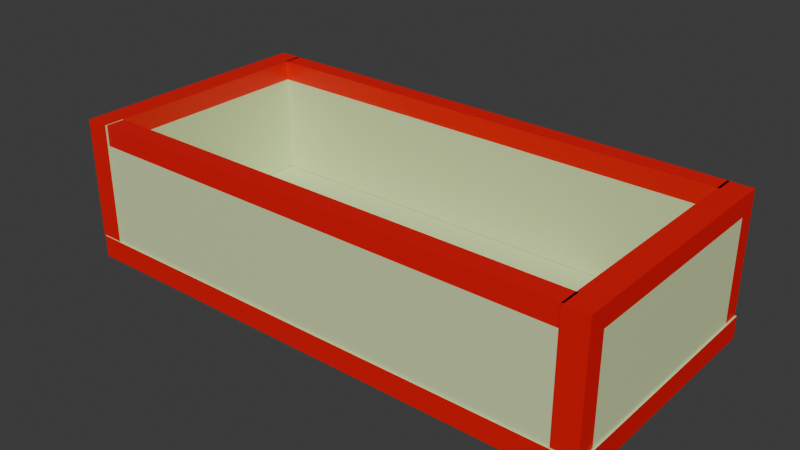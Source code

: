 # Source: Contenedor_Liza.blend  (saved by Blender 4.1.24; exported with 4.5.12 LTS)
import bpy
from mathutils import Matrix  # noqa: F401  (used for matrix-valued properties, if any)

bpy.ops.wm.read_factory_settings(use_empty=True)
scene = bpy.context.scene
scene.name = 'Scene'

# ---- collections
col_collection = bpy.data.collections.new('Collection'); scene.collection.children.link(col_collection)
col_1 = bpy.data.collections.new('1'); scene.collection.children.link(col_1)
col_pieza = bpy.data.collections.new('PIEZA'); scene.collection.children.link(col_pieza)

# ---- materials (node trees are filled in below, after node groups)
mat_base = bpy.data.materials.new('Base')
mat_base.use_transparent_shadow = False
mat_material_002 = bpy.data.materials.new('Material.002')
mat_material_002.use_transparent_shadow = False
mat_material_006 = bpy.data.materials.new('Material.006')
mat_material_006.use_transparent_shadow = False

# ---- material node trees
mat_base.use_nodes = True; mat_base.node_tree.nodes.clear()
_N = mat_base.node_tree.nodes; _L = mat_base.node_tree.links
n0 = _N.new('ShaderNodeBsdfPrincipled'); n0.name = 'Principled BSDF'; n0.location = (10, 300)
n0.inputs[0].default_value = (0.685, 0.8007, 0.4239, 1.0)
n1 = _N.new('ShaderNodeOutputMaterial'); n1.name = 'Material Output'; n1.location = (300, 300)
_L.new(n0.outputs[0], n1.inputs[0])
n1.is_active_output = True
mat_material_002.use_nodes = True; mat_material_002.node_tree.nodes.clear()
_N = mat_material_002.node_tree.nodes; _L = mat_material_002.node_tree.links
n0 = _N.new('ShaderNodeBsdfPrincipled'); n0.name = 'Principled BSDF'; n0.location = (10, 300)
n0.inputs[0].default_value = (0.8002, 0.0, 0.001151, 1.0)
n1 = _N.new('ShaderNodeOutputMaterial'); n1.name = 'Material Output'; n1.location = (300, 300)
_L.new(n0.outputs[0], n1.inputs[0])
n1.is_active_output = True
mat_material_006.use_nodes = True; mat_material_006.node_tree.nodes.clear()
_N = mat_material_006.node_tree.nodes; _L = mat_material_006.node_tree.links
n0 = _N.new('ShaderNodeBsdfPrincipled'); n0.name = 'Principled BSDF'; n0.location = (10, 300)
n0.inputs[0].default_value = (0.8004, 0.0, 0.003055, 1.0)
n1 = _N.new('ShaderNodeOutputMaterial'); n1.name = 'Material Output'; n1.location = (300, 300)
_L.new(n0.outputs[0], n1.inputs[0])
n1.is_active_output = True

# ---- world
world_world = bpy.data.worlds.new('World'); scene.world = world_world
world_world.use_nodes = True; world_world.node_tree.nodes.clear()
_N = world_world.node_tree.nodes; _L = world_world.node_tree.links
n0 = _N.new('ShaderNodeOutputWorld'); n0.name = 'World Output'; n0.location = (300, 300)
n1 = _N.new('ShaderNodeBackground'); n1.name = 'Background'; n1.location = (10, 300)
n1.inputs[0].default_value = (0.05088, 0.05088, 0.05088, 1.0)
_L.new(n1.outputs[0], n0.inputs[0])
n0.is_active_output = True
world_world.color = (0.05088, 0.05088, 0.05088)
world_world.use_sun_shadow = False
world_world.sun_shadow_jitter_overblur = 0.0

# ---- meshes
me_cube = bpy.data.meshes.new('Cube')
me_cube.from_pydata([(-1.0, -1.0, -1.0), (-1.0, -1.0, 1.0), (-1.0, 1.0, -1.0), (-1.0, 1.0, 1.0), (1.0, -1.0, -1.0), (1.0, -1.0, 1.0), (1.0, 1.0, -1.0), (1.0, 1.0, 1.0)], [], [(0, 1, 3, 2), (2, 3, 7, 6), (6, 7, 5, 4), (4, 5, 1, 0), (2, 6, 4, 0), (7, 3, 1, 5)])
me_cube.polygons.foreach_set('material_index', [1, 1, 1, 1, 0, 0])
_uv = me_cube.uv_layers.new(name='UVMap')
_uv.uv.foreach_set('vector', [0.375, 0.0, 0.625, 0.0, 0.625, 0.25, 0.375, 0.25, 0.375, 0.25, 0.625, 0.25, 0.625, 0.5, 0.375, 0.5, 0.375, 0.5, 0.625, 0.5, 0.625, 0.75, 0.375, 0.75, 0.375, 0.75, 0.625, 0.75, 0.625, 1.0, 0.375, 1.0, 0.125, 0.5, 0.375, 0.5, 0.375, 0.75, 0.125, 0.75, 0.625, 0.5, 0.875, 0.5, 0.875, 0.75, 0.625, 0.75])
me_cube.materials.append(mat_base)
me_cube.materials.append(mat_material_002)
me_cube.update()
me_cube_001 = bpy.data.meshes.new('Cube.001')
me_cube_001.from_pydata([(-1.0, -1.0, -1.0), (-1.0, -1.0, 1.0), (-1.0, 1.0, -1.0), (-1.0, 1.0, 1.0), (1.0, -1.0, -1.0), (1.0, -1.0, 1.0), (1.0, 1.0, -1.0), (1.0, 1.0, 1.0), (-1.0, -0.8596, -1.0), (-1.0, -0.8596, 1.0), (1.0, -0.8596, -1.0), (1.0, -0.8596, 1.0), (-1.0, 0.8509, 1.0), (1.0, 0.8509, -1.0), (-1.0, 0.8509, -1.0), (1.0, 0.8509, 1.0), (-1.0, -0.7225, -1.0), (1.0, -0.7225, 1.0), (-1.0, -0.7225, 1.0), (1.0, -0.7225, -1.0), (-1.0, -1.0, -0.6727), (-1.0, 1.0, -0.6727), (1.0, 1.0, -0.6727), (1.0, -1.0, -0.6727), (1.0, -0.8596, -0.6727), (-1.0, -0.8596, -0.6727), (1.0, 0.8509, -0.6727), (-1.0, 0.8509, -0.6727), (-1.0, -0.7225, -0.6727), (1.0, -0.7225, -0.6727)], [], [(27, 12, 3, 21), (21, 3, 7, 22), (24, 11, 5, 23), (23, 5, 1, 20), (8, 10, 4, 0), (11, 9, 1, 5), (17, 18, 9, 11), (16, 19, 10, 8), (29, 17, 11, 24), (20, 1, 9, 25), (22, 7, 15, 26), (2, 6, 13, 14), (7, 3, 12, 15), (28, 18, 12, 27), (25, 9, 18, 28), (26, 15, 17, 29), (14, 13, 19, 16), (15, 12, 18, 17), (13, 26, 29, 19), (8, 25, 28, 16), (16, 28, 27, 14), (6, 22, 26, 13), (0, 20, 25, 8), (19, 29, 24, 10), (4, 23, 20, 0), (10, 24, 23, 4), (2, 21, 22, 6), (14, 27, 21, 2)])
me_cube_001.polygons.foreach_set('material_index', [1, 1, 0, 1, 1, 0, 0, 1, 0, 1, 0, 1, 0, 0, 0, 0, 1, 0, 1, 1, 1, 0, 1, 1, 1, 0, 1, 1])
_uv = me_cube_001.uv_layers.new(name='UVMap')
_uv.uv.foreach_set('vector', [0.4159, 0.2314, 0.625, 0.2314, 0.625, 0.25, 0.4159, 0.25, 0.4159, 0.25, 0.625, 0.25, 0.625, 0.5, 0.4159, 0.5, 0.4159, 0.7325, 0.625, 0.7325, 0.625, 0.75, 0.4159, 0.75, 0.4159, 0.75, 0.625, 0.75, 0.625, 1.0, 0.4159, 1.0, 0.125, 0.7325, 0.375, 0.7325, 0.375, 0.75, 0.125, 0.75, 0.625, 0.7325, 0.875, 0.7325, 0.875, 0.75, 0.625, 0.75, 0.625, 0.7153, 0.875, 0.7153, 0.875, 0.7325, 0.625, 0.7325, 0.125, 0.7153, 0.375, 0.7153, 0.375, 0.7325, 0.125, 0.7325, 0.4159, 0.7153, 0.625, 0.7153, 0.625, 0.7325, 0.4159, 0.7325, 0.4159, 0.0, 0.625, 0.0, 0.625, 0.01754, 0.4159, 0.01754, 0.4159, 0.5, 0.625, 0.5, 0.625, 0.5186, 0.4159, 0.5186, 0.125, 0.5, 0.375, 0.5, 0.375, 0.5186, 0.125, 0.5186, 0.625, 0.5, 0.875, 0.5, 0.875, 0.5186, 0.625, 0.5186, 0.4159, 0.03469, 0.625, 0.03469, 0.625, 0.2314, 0.4159, 0.2314, 0.4159, 0.01754, 0.625, 0.01754, 0.625, 0.03469, 0.4159, 0.03469, 0.4159, 0.5186, 0.625, 0.5186, 0.625, 0.7153, 0.4159, 0.7153, 0.125, 0.5186, 0.375, 0.5186, 0.375, 0.7153, 0.125, 0.7153, 0.625, 0.5186, 0.875, 0.5186, 0.875, 0.7153, 0.625, 0.7153, 0.375, 0.5186, 0.4159, 0.5186, 0.4159, 0.7153, 0.375, 0.7153, 0.375, 0.01754, 0.4159, 0.01754, 0.4159, 0.03469, 0.375, 0.03469, 0.375, 0.03469, 0.4159, 0.03469, 0.4159, 0.2314, 0.375, 0.2314, 0.375, 0.5, 0.4159, 0.5, 0.4159, 0.5186, 0.375, 0.5186, 0.375, 0.0, 0.4159, 0.0, 0.4159, 0.01754, 0.375, 0.01754, 0.375, 0.7153, 0.4159, 0.7153, 0.4159, 0.7325, 0.375, 0.7325, 0.375, 0.75, 0.4159, 0.75, 0.4159, 1.0, 0.375, 1.0, 0.375, 0.7325, 0.4159, 0.7325, 0.4159, 0.75, 0.375, 0.75, 0.375, 0.25, 0.4159, 0.25, 0.4159, 0.5, 0.375, 0.5, 0.375, 0.2314, 0.4159, 0.2314, 0.4159, 0.25, 0.375, 0.25])
me_cube_001.materials.append(mat_base)
me_cube_001.materials.append(mat_material_002)
me_cube_001.update()
me_cube_002 = bpy.data.meshes.new('Cube.002')
me_cube_002.from_pydata([(-1.0, -1.0, -1.0), (-1.0, -1.0, 1.0), (-1.0, 1.0, -1.0), (-1.0, 1.0, 1.0), (1.0, -1.0, -1.0), (1.0, -1.0, 1.0), (1.0, 1.0, -1.0), (1.0, 1.0, 1.0), (-1.0, -1.0, -0.6702), (-1.0, 1.0, -0.6702), (1.0, 1.0, -0.6702), (1.0, -1.0, -0.6702), (-1.0, 0.839, -1.0), (-1.0, 0.839, 1.0), (1.0, 0.839, -1.0), (1.0, 0.839, 1.0), (1.0, 0.839, -0.6702), (-1.0, 0.839, -0.6702), (-1.0, -0.8529, -1.0), (1.0, -0.8529, 1.0), (1.0, -0.8529, -0.6702), (-1.0, -0.8529, 1.0), (1.0, -0.8529, -1.0), (-1.0, -0.8529, -0.6702)], [], [(17, 13, 3, 9), (9, 3, 7, 10), (20, 19, 5, 11), (11, 5, 1, 8), (18, 22, 4, 0), (19, 21, 1, 5), (4, 11, 8, 0), (22, 20, 11, 4), (2, 9, 10, 6), (12, 17, 9, 2), (18, 23, 17, 12), (6, 10, 16, 14), (7, 3, 13, 15), (2, 6, 14, 12), (10, 7, 15, 16), (23, 21, 13, 17), (8, 1, 21, 23), (0, 8, 23, 18), (14, 16, 20, 22), (15, 13, 21, 19), (12, 14, 22, 18), (16, 15, 19, 20)])
me_cube_002.polygons.foreach_set('material_index', [0, 1, 1, 1, 1, 0, 1, 1, 1, 0, 1, 1, 0, 1, 1, 0, 0, 1, 1, 0, 1, 0])
_uv = me_cube_002.uv_layers.new(name='UVMap')
_uv.uv.foreach_set('vector', [0.4162, 0.2299, 0.625, 0.2299, 0.625, 0.25, 0.4162, 0.25, 0.4162, 0.25, 0.625, 0.25, 0.625, 0.5, 0.4162, 0.5, 0.4162, 0.7316, 0.625, 0.7316, 0.625, 0.75, 0.4162, 0.75, 0.4162, 0.75, 0.625, 0.75, 0.625, 1.0, 0.4162, 1.0, 0.125, 0.7316, 0.375, 0.7316, 0.375, 0.75, 0.125, 0.75, 0.625, 0.7316, 0.875, 0.7316, 0.875, 0.75, 0.625, 0.75, 0.375, 0.75, 0.4162, 0.75, 0.4162, 1.0, 0.375, 1.0, 0.375, 0.7316, 0.4162, 0.7316, 0.4162, 0.75, 0.375, 0.75, 0.375, 0.25, 0.4162, 0.25, 0.4162, 0.5, 0.375, 0.5, 0.375, 0.2299, 0.4162, 0.2299, 0.4162, 0.25, 0.375, 0.25, 0.375, 0.01839, 0.4162, 0.01839, 0.4162, 0.2299, 0.375, 0.2299, 0.375, 0.5, 0.4162, 0.5, 0.4162, 0.5201, 0.375, 0.5201, 0.625, 0.5, 0.875, 0.5, 0.875, 0.5201, 0.625, 0.5201, 0.125, 0.5, 0.375, 0.5, 0.375, 0.5201, 0.125, 0.5201, 0.4162, 0.5, 0.625, 0.5, 0.625, 0.5201, 0.4162, 0.5201, 0.4162, 0.01839, 0.625, 0.01839, 0.625, 0.2299, 0.4162, 0.2299, 0.4162, 0.0, 0.625, 0.0, 0.625, 0.01839, 0.4162, 0.01839, 0.375, 0.0, 0.4162, 0.0, 0.4162, 0.01839, 0.375, 0.01839, 0.375, 0.5201, 0.4162, 0.5201, 0.4162, 0.7316, 0.375, 0.7316, 0.625, 0.5201, 0.875, 0.5201, 0.875, 0.7316, 0.625, 0.7316, 0.125, 0.5201, 0.375, 0.5201, 0.375, 0.7316, 0.125, 0.7316, 0.4162, 0.5201, 0.625, 0.5201, 0.625, 0.7316, 0.4162, 0.7316])
me_cube_002.materials.append(mat_base)
me_cube_002.materials.append(mat_material_002)
me_cube_002.update()
me_cube_003 = bpy.data.meshes.new('Cube.003')
me_cube_003.from_pydata([(-1.0, -1.0, -1.0), (-1.0, -1.0, 1.0), (-1.0, 1.0, -1.0), (-1.0, 1.0, 1.0), (1.0, -1.0, -1.0), (1.0, -1.0, 1.0), (1.0, 1.0, -1.0), (1.0, 1.0, 1.0), (-1.0, -1.0, -0.6702), (-1.0, 1.0, -0.6702), (1.0, 1.0, -0.6702), (1.0, -1.0, -0.6702)], [], [(8, 1, 3, 9), (9, 3, 7, 10), (10, 7, 5, 11), (11, 5, 1, 8), (2, 6, 4, 0), (7, 3, 1, 5), (4, 11, 8, 0), (6, 10, 11, 4), (2, 9, 10, 6), (0, 8, 9, 2)])
me_cube_003.polygons.foreach_set('material_index', [0, 0, 0, 0, 1, 0, 0, 1, 0, 1])
_uv = me_cube_003.uv_layers.new(name='UVMap')
_uv.uv.foreach_set('vector', [0.4162, 0.0, 0.625, 0.0, 0.625, 0.25, 0.4162, 0.25, 0.4162, 0.25, 0.625, 0.25, 0.625, 0.5, 0.4162, 0.5, 0.4162, 0.5, 0.625, 0.5, 0.625, 0.75, 0.4162, 0.75, 0.4162, 0.75, 0.625, 0.75, 0.625, 1.0, 0.4162, 1.0, 0.125, 0.5, 0.375, 0.5, 0.375, 0.75, 0.125, 0.75, 0.625, 0.5, 0.875, 0.5, 0.875, 0.75, 0.625, 0.75, 0.375, 0.75, 0.4162, 0.75, 0.4162, 1.0, 0.375, 1.0, 0.375, 0.5, 0.4162, 0.5, 0.4162, 0.75, 0.375, 0.75, 0.375, 0.25, 0.4162, 0.25, 0.4162, 0.5, 0.375, 0.5, 0.375, 0.0, 0.4162, 0.0, 0.4162, 0.25, 0.375, 0.25])
me_cube_003.materials.append(mat_base)
me_cube_003.materials.append(mat_material_002)
me_cube_003.update()
me_cube_004 = bpy.data.meshes.new('Cube.004')
me_cube_004.from_pydata([(-1.0, -1.0, -1.0), (-1.0, -1.0, 1.0), (-1.0, 1.0, -1.0), (-1.0, 1.0, 1.0), (1.0, -1.0, -1.0), (1.0, -1.0, 1.0), (1.0, 1.0, -1.0), (1.0, 1.0, 1.0), (-1.0, -1.0, -0.6596), (-1.0, 1.0, -0.6596), (1.0, 1.0, -0.6596), (1.0, -1.0, -0.6596)], [], [(8, 1, 3, 9), (9, 3, 7, 10), (10, 7, 5, 11), (11, 5, 1, 8), (2, 6, 4, 0), (7, 3, 1, 5), (4, 11, 8, 0), (6, 10, 11, 4), (2, 9, 10, 6), (0, 8, 9, 2)])
me_cube_004.polygons.foreach_set('material_index', [0, 0, 0, 0, 1, 0, 0, 1, 0, 1])
_uv = me_cube_004.uv_layers.new(name='UVMap')
_uv.uv.foreach_set('vector', [0.4176, 0.0, 0.625, 0.0, 0.625, 0.25, 0.4176, 0.25, 0.4176, 0.25, 0.625, 0.25, 0.625, 0.5, 0.4176, 0.5, 0.4176, 0.5, 0.625, 0.5, 0.625, 0.75, 0.4176, 0.75, 0.4176, 0.75, 0.625, 0.75, 0.625, 1.0, 0.4176, 1.0, 0.125, 0.5, 0.375, 0.5, 0.375, 0.75, 0.125, 0.75, 0.625, 0.5, 0.875, 0.5, 0.875, 0.75, 0.625, 0.75, 0.375, 0.75, 0.4176, 0.75, 0.4176, 1.0, 0.375, 1.0, 0.375, 0.5, 0.4176, 0.5, 0.4176, 0.75, 0.375, 0.75, 0.375, 0.25, 0.4176, 0.25, 0.4176, 0.5, 0.375, 0.5, 0.375, 0.0, 0.4176, 0.0, 0.4176, 0.25, 0.375, 0.25])
me_cube_004.materials.append(mat_base)
me_cube_004.materials.append(mat_material_006)
me_cube_004.update()

# ---- objects
ob_cube = bpy.data.objects.new('Cube', me_cube)
ob_cube_001 = bpy.data.objects.new('Cube.001', me_cube_001)
ob_cube_002 = bpy.data.objects.new('Cube.002', me_cube_002)
ob_cube_003 = bpy.data.objects.new('Cube.003', me_cube_003)
ob_cube_004 = bpy.data.objects.new('Cube.004', me_cube_004)

# ---- transforms, parenting, visibility, modifiers, constraints
ob_cube.location = (-2.775, -0.04685, 4.86)
ob_cube.scale = (0.6667, 0.3153, 0.02776)
ob_cube_001.location = (-2.142, -0.04685, 5.038)
ob_cube_001.scale = (-0.02982, -0.3131, -0.1492)
ob_cube_002.location = (-3.417, -0.04685, 5.038)
ob_cube_002.scale = (-0.02982, -0.3138, -0.1492)
ob_cube_003.location = (-2.779, 0.2441, 5.038)
ob_cube_003.rotation_euler = (0.0, -0.0, -1.571)
ob_cube_003.scale = (-0.02354, -0.6126, -0.1492)
ob_cube_004.location = (-2.776, -0.3343, 5.038)
ob_cube_004.rotation_euler = (0.0, -0.0, -1.571)
ob_cube_004.scale = (-0.02354, -0.6085, -0.1492)

# ---- collection membership
col_1.objects.link(ob_cube)
col_1.objects.link(ob_cube_001)
col_1.objects.link(ob_cube_002)
col_1.objects.link(ob_cube_003)
col_1.objects.link(ob_cube_004)

# ---- scene / render settings (as saved in the file)
scene.frame_start = 1; scene.frame_end = 340; scene.frame_set(1)
scene.render.engine = 'BLENDER_EEVEE_NEXT'
scene.cycles.sampling_pattern = 'TABULATED_SOBOL'
scene.eevee.ray_tracing_options.trace_max_roughness = 0.0
bpy.context.view_layer.update()

# ---- added for rendering (the .blend has no active camera and no usable light): camera, sun
cam_auto = bpy.data.cameras.new('AutoCamera')
cam_auto.lens = 50.0
cam_auto.sensor_width = 36.0
cam_auto.clip_end = 1000.0
ob_auto_camera = bpy.data.objects.new('AutoCamera', cam_auto)
scene.collection.objects.link(ob_auto_camera)
ob_auto_camera.location = (-1.36946, -1.73617, 6.1361)
ob_auto_camera.rotation_euler = (1.09748, -7.21219e-08, 0.694738)
scene.camera = ob_auto_camera
light_auto_sun = bpy.data.lights.new('AutoSun', 'SUN')
light_auto_sun.energy = 3.0
light_auto_sun.angle = 0.0523599
ob_auto_sun = bpy.data.objects.new('AutoSun', light_auto_sun)
scene.collection.objects.link(ob_auto_sun)
ob_auto_sun.rotation_euler = (0.872665, 0.174533, 0.523599)
bpy.context.view_layer.update()
